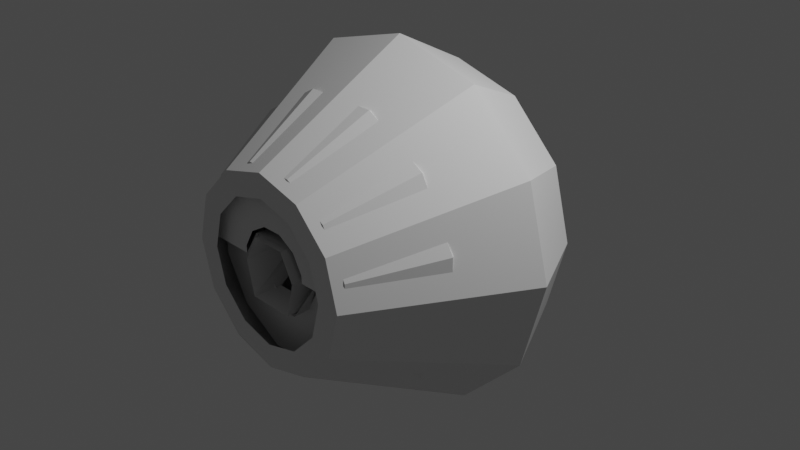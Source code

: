 # Source: mk4-1pod.blend  (saved by Blender 3.1.7; exported with 4.5.12 LTS)
import bpy
from mathutils import Matrix  # noqa: F401  (used for matrix-valued properties, if any)

bpy.ops.wm.read_factory_settings(use_empty=True)
scene = bpy.context.scene
scene.name = 'Scene'

# ---- collections
col_collection = bpy.data.collections.new('Collection'); scene.collection.children.link(col_collection)
col_collider_collider = bpy.data.collections.new('collider:collider')  # instanced only; not linked into the scene

# ---- materials (node trees are filled in below, after node groups)
mat_material_001 = bpy.data.materials.new('Material.001')
mat_material_001.use_transparent_shadow = False

# ---- material node trees
mat_material_001.use_nodes = True; mat_material_001.node_tree.nodes.clear()
_N = mat_material_001.node_tree.nodes; _L = mat_material_001.node_tree.links
n0 = _N.new('ShaderNodeBsdfPrincipled'); n0.name = 'Principled BSDF'; n0.location = (10, 300)
n0.distribution = 'GGX'
n0.subsurface_method = 'RANDOM_WALK_SKIN'
n0.inputs[3].default_value = 1.45
n0.inputs[27].default_value = (0.0, 0.0, 0.0, 1.0)
n0.inputs[28].default_value = 1.0
n1 = _N.new('ShaderNodeOutputMaterial'); n1.name = 'Material Output'; n1.location = (300, 300)
_L.new(n0.outputs[0], n1.inputs[0])
n1.is_active_output = True

# ---- world
world_world = bpy.data.worlds.new('World'); scene.world = world_world
world_world.use_nodes = True; world_world.node_tree.nodes.clear()
_N = world_world.node_tree.nodes; _L = world_world.node_tree.links
n0 = _N.new('ShaderNodeOutputWorld'); n0.name = 'World Output'; n0.location = (300, 300)
n1 = _N.new('ShaderNodeBackground'); n1.name = 'Background'; n1.location = (10, 300)
n1.inputs[0].default_value = (0.05088, 0.05088, 0.05088, 1.0)
_L.new(n1.outputs[0], n0.inputs[0])
n0.is_active_output = True
world_world.color = (0.05088, 0.05088, 0.05088)
world_world.use_sun_shadow = False
world_world.sun_shadow_jitter_overblur = 0.0

# ---- cameras
cam_camera = bpy.data.cameras.new('Camera')
cam_camera.clip_end = 100.0
cam_camera.ortho_scale = 7.314

# ---- lights
light_light = bpy.data.lights.new('Light', 'POINT')
light_light.transmission_factor = 0.0
light_light.energy = 1000.0
light_light.shadow_soft_size = 0.1
light_light.shadow_maximum_resolution = 0.006
light_light.use_absolute_resolution = True

# ---- meshes
me_cylinder = bpy.data.meshes.new('Cylinder')
me_cylinder.from_pydata([(2.547e-08, 0.007195, 1.932), (1.033e-08, -1.692, 0.7634), (0.9661, 0.007195, 1.673), (0.3817, -1.692, 0.6611), (1.673, 0.007195, 0.9661), (0.6611, -1.692, 0.3817), (1.932, 0.007195, -6.945e-09), (0.7634, -1.692, -1.618e-07), (1.673, 0.007195, -0.9661), (0.6611, -1.692, -0.3817), (0.9661, 0.007195, -1.673), (0.3817, -1.692, -0.6611), (-1.434e-07, 0.007195, -1.932), (-7.481e-08, -1.692, -0.7634), (-0.9661, 0.007195, -1.673), (-0.3817, -1.692, -0.6611), (-1.673, 0.007195, -0.9661), (-0.6611, -1.692, -0.3817), (-1.932, 0.007195, 2.234e-07), (-0.7634, -1.692, -6.394e-08), (-1.673, 0.007195, 0.9661), (-0.6611, -1.692, 0.3817), (-0.9661, 0.007195, 1.673), (-0.3817, -1.692, 0.6611), (-6.193e-09, 0.8142, 0.7711), (0.3856, 0.8142, 0.6678), (0.6678, 0.8142, 0.3856), (0.7711, 0.8142, 2.106e-08), (0.6678, 0.8142, -0.3856), (0.3856, 0.8142, -0.6678), (-8.125e-08, 0.8142, -0.7711), (-0.3856, 0.8142, -0.6678), (-0.6678, 0.8142, -0.3856), (-0.7711, 0.8142, 1.672e-07), (-0.6678, 0.8142, 0.3856), (-0.3856, 0.8142, 0.6678), (1.673e-08, 0.8142, 1.514), (0.7571, 0.8142, 1.311), (1.311, 0.8142, 0.7571), (1.514, 0.8142, 9.6e-09), (1.311, 0.8142, -0.7571), (0.7571, 0.8142, -1.311), (-1.156e-07, 0.8142, -1.514), (-0.7571, 0.8142, -1.311), (-1.311, 0.8142, -0.7571), (-1.514, 0.8142, 1.901e-07), (-1.311, 0.8142, 0.7571), (-0.7571, 0.8142, 1.311), (0.5095, -1.692, 0.8825), (6.389e-09, -1.692, 1.019), (0.8825, -1.692, 0.5095), (1.019, -1.692, -1.815e-07), (0.8825, -1.692, -0.5095), (0.5095, -1.692, -0.8825), (-8.27e-08, -1.692, -1.019), (-0.5095, -1.692, -0.8825), (-0.8825, -1.692, -0.5095), (-1.019, -1.692, -6e-08), (-0.8825, -1.692, 0.5095), (-0.5095, -1.692, 0.8825)], [], [(0, 2, 48, 49), (2, 4, 50, 48), (4, 6, 51, 50), (6, 8, 52, 51), (8, 10, 53, 52), (10, 12, 54, 53), (12, 14, 55, 54), (14, 16, 56, 55), (16, 18, 57, 56), (18, 20, 58, 57), (20, 22, 59, 58), (22, 0, 49, 59), (22, 47, 36, 0), (0, 36, 37, 2), (4, 38, 39, 6), (20, 46, 47, 22), (2, 37, 38, 4), (18, 45, 46, 20), (16, 44, 45, 18), (14, 43, 44, 16), (12, 42, 43, 14), (10, 41, 42, 12), (8, 40, 41, 10), (6, 39, 40, 8), (25, 37, 36, 24), (26, 38, 37, 25), (27, 39, 38, 26), (28, 40, 39, 27), (29, 41, 40, 28), (30, 42, 41, 29), (31, 43, 42, 30), (32, 44, 43, 31), (33, 45, 44, 32), (34, 46, 45, 33), (35, 47, 46, 34), (24, 36, 47, 35), (1, 49, 48, 3), (3, 48, 50, 5), (5, 50, 51, 7), (7, 51, 52, 9), (9, 52, 53, 11), (11, 53, 54, 13), (13, 54, 55, 15), (15, 55, 56, 17), (17, 56, 57, 19), (19, 57, 58, 21), (21, 58, 59, 23), (23, 59, 49, 1)])
_uv = me_cylinder.uv_layers.new(name='UVMap')
_uv.uv.foreach_set('vector', [1.0, 0.5, 0.9167, 0.5, 0.9167, 1.0, 1.0, 1.0, 0.9167, 0.5, 0.8333, 0.5, 0.8333, 1.0, 0.9167, 1.0, 0.8333, 0.5, 0.75, 0.5, 0.75, 1.0, 0.8333, 1.0, 0.75, 0.5, 0.6667, 0.5, 0.6667, 1.0, 0.75, 1.0, 0.6667, 0.5, 0.5833, 0.5, 0.5833, 1.0, 0.6667, 1.0, 0.5833, 0.5, 0.5, 0.5, 0.5, 1.0, 0.5833, 1.0, 0.5, 0.5, 0.4167, 0.5, 0.4167, 1.0, 0.5, 1.0, 0.4167, 0.5, 0.3333, 0.5, 0.3333, 1.0, 0.4167, 1.0, 0.3333, 0.5, 0.25, 0.5, 0.25, 1.0, 0.3333, 1.0, 0.25, 0.5, 0.1667, 0.5, 0.1667, 1.0, 0.25, 1.0, 0.1667, 0.5, 0.08333, 0.5, 0.08333, 1.0, 0.1667, 1.0, 0.08333, 0.5, 7.451e-08, 0.5, 7.451e-08, 1.0, 0.08333, 1.0, 0.08333, 0.5, 0.08333, 0.5, 7.451e-08, 0.5, 7.451e-08, 0.5, 1.0, 0.5, 1.0, 0.5, 0.9167, 0.5, 0.9167, 0.5, 0.8333, 0.5, 0.8333, 0.5, 0.75, 0.5, 0.75, 0.5, 0.1667, 0.5, 0.1667, 0.5, 0.08333, 0.5, 0.08333, 0.5, 0.9167, 0.5, 0.9167, 0.5, 0.8333, 0.5, 0.8333, 0.5, 0.25, 0.5, 0.25, 0.5, 0.1667, 0.5, 0.1667, 0.5, 0.3333, 0.5, 0.3333, 0.5, 0.25, 0.5, 0.25, 0.5, 0.4167, 0.5, 0.4167, 0.5, 0.3333, 0.5, 0.3333, 0.5, 0.5, 0.5, 0.5, 0.5, 0.4167, 0.5, 0.4167, 0.5, 0.5833, 0.5, 0.5833, 0.5, 0.5, 0.5, 0.5, 0.5, 0.6667, 0.5, 0.6667, 0.5, 0.5833, 0.5, 0.5833, 0.5, 0.75, 0.5, 0.75, 0.5, 0.6667, 0.5, 0.6667, 0.5, 0.8111, 0.3558, 0.87, 0.4578, 0.75, 0.49, 0.75, 0.3722, 0.8558, 0.3111, 0.9578, 0.37, 0.87, 0.4578, 0.8111, 0.3558, 0.8722, 0.25, 0.99, 0.25, 0.9578, 0.37, 0.8558, 0.3111, 0.8558, 0.1889, 0.9578, 0.13, 0.99, 0.25, 0.8722, 0.25, 0.8111, 0.1442, 0.87, 0.04215, 0.9578, 0.13, 0.8558, 0.1889, 0.75, 0.1278, 0.75, 0.01, 0.87, 0.04215, 0.8111, 0.1442, 0.6889, 0.1442, 0.63, 0.04215, 0.75, 0.01, 0.75, 0.1278, 0.6442, 0.1889, 0.5422, 0.13, 0.63, 0.04215, 0.6889, 0.1442, 0.6278, 0.25, 0.51, 0.25, 0.5422, 0.13, 0.6442, 0.1889, 0.6442, 0.3111, 0.5422, 0.37, 0.51, 0.25, 0.6278, 0.25, 0.6889, 0.3558, 0.63, 0.4578, 0.5422, 0.37, 0.6442, 0.3111, 0.75, 0.3722, 0.75, 0.49, 0.63, 0.4578, 0.6889, 0.3558, 0.25, 0.4298, 0.25, 0.49, 0.37, 0.4578, 0.3399, 0.4057, 0.3399, 0.4057, 0.37, 0.4578, 0.4578, 0.37, 0.4057, 0.3399, 0.4057, 0.3399, 0.4578, 0.37, 0.49, 0.25, 0.4298, 0.25, 0.4298, 0.25, 0.49, 0.25, 0.4578, 0.13, 0.4057, 0.1601, 0.4057, 0.1601, 0.4578, 0.13, 0.37, 0.04215, 0.3399, 0.0943, 0.3399, 0.0943, 0.37, 0.04215, 0.25, 0.01, 0.25, 0.07021, 0.25, 0.07021, 0.25, 0.01, 0.13, 0.04215, 0.1601, 0.0943, 0.1601, 0.0943, 0.13, 0.04215, 0.04215, 0.13, 0.0943, 0.1601, 0.0943, 0.1601, 0.04215, 0.13, 0.01, 0.25, 0.07021, 0.25, 0.07021, 0.25, 0.01, 0.25, 0.04215, 0.37, 0.0943, 0.3399, 0.0943, 0.3399, 0.04215, 0.37, 0.13, 0.4578, 0.1601, 0.4057, 0.1601, 0.4057, 0.13, 0.4578, 0.25, 0.49, 0.25, 0.4298])
me_cylinder.materials.append(mat_material_001)
me_cylinder.use_remesh_fix_poles = True
me_cylinder.use_remesh_preserve_attributes = False
me_cylinder.update()
me_cylinder_001 = bpy.data.meshes.new('Cylinder.001')
me_cylinder_001.from_pydata([(0.4639, 0.004228, 1.731), (0.3829, -0.4801, 1.429), (1.267, 0.004228, 1.267), (1.046, -0.4801, 1.046), (1.267, 0.004228, 0.4639), (1.267, -0.4801, 0.3829), (1.267, 0.004228, -0.4639), (1.267, -0.4801, -0.3829), (1.267, 0.004228, -1.267), (1.046, -0.4801, -1.046), (0.4639, 0.004228, -1.731), (0.3829, -0.4801, -1.429), (-0.4639, 0.004228, -1.731), (-0.3829, -0.4801, -1.429), (-1.267, 0.004228, -1.267), (-1.046, -0.4801, -1.046), (-1.267, 0.004228, -0.4639), (-1.267, -0.4801, -0.3829), (-1.267, 0.004228, 0.4639), (-1.267, -0.4801, 0.3829), (-1.267, 0.004228, 1.267), (-1.046, -0.4801, 1.046), (-0.4639, 0.004228, 1.731), (-0.3829, -0.4801, 1.429), (0.1107, 0.734, 0.4131), (0.3024, 0.734, 0.3024), (0.4131, 0.734, 0.1107), (0.4131, 0.734, -0.1107), (0.3024, 0.734, -0.3024), (0.1107, 0.734, -0.4131), (-0.1107, 0.734, -0.4131), (-0.3024, 0.734, -0.3024), (-0.4131, 0.734, -0.1107), (-0.4131, 0.734, 0.1107), (-0.3024, 0.734, 0.3024), (-0.1107, 0.734, 0.4131), (0.3247, 0.734, 1.212), (0.8871, 0.734, 0.8871), (1.267, 0.734, 0.3247), (1.267, 0.734, -0.3247), (0.8871, 0.734, -0.8871), (0.3247, 0.734, -1.212), (-0.3247, 0.734, -1.212), (-0.8871, 0.734, -0.8871), (-1.267, 0.734, -0.3247), (-1.267, 0.734, 0.3247), (-0.8871, 0.734, 0.8871), (-0.3247, 0.734, 1.212), (1.347, -0.5622, 0.3609), (0.9859, -0.5622, -0.9859), (-0.3609, -0.5622, -1.347), (-0.9859, -0.5622, -0.9859), (-0.9911, -0.5622, -0.3609), (-1.347, -0.5622, 0.3609), (-0.9859, -0.5622, 0.9859), (-0.3609, -0.5622, 1.347), (0.9859, -0.5622, 0.9859), (0.3609, -0.5622, 1.347), (0.9911, -0.5622, -0.3609), (0.3609, -0.5622, -1.347), (-1.073, -0.736, -1.073), (-0.3928, -0.736, -1.466), (-1.079, -0.736, -0.3928), (-1.466, -0.736, 0.3928), (-1.073, -0.736, 1.073), (-0.3928, -0.736, 1.466), (1.073, -0.736, 1.073), (0.3928, -0.736, 1.466), (1.466, -0.736, 0.3928), (1.079, -0.736, -0.3928), (1.073, -0.736, -1.073), (0.3928, -0.736, -1.466), (-0.3013, -1.407, -0.3013), (-0.1103, -1.407, -0.4115), (-0.4115, -1.407, -0.1103), (-0.4115, -1.592, 0.1103), (-0.3013, -1.592, 0.3013), (-0.1103, -1.592, 0.4115), (0.3013, -1.592, 0.3013), (0.1103, -1.592, 0.4115), (0.4115, -1.592, 0.1103), (0.4115, -1.407, -0.1103), (0.3013, -1.407, -0.3013), (0.1103, -1.407, -0.4115), (0.3147, -0.5622, -0.767), (-0.3147, -0.5622, -0.767), (-0.3147, -0.5622, 0.2962), (-0.1541, -0.5622, 0.4802), (0.3147, -0.5622, 0.2962), (0.1541, -0.5622, 0.4802), (0.3147, -0.4801, -0.767), (-0.3147, -0.4801, -0.767), (-0.1541, -0.4801, 0.4802), (-0.3147, -0.4801, 0.2962), (0.3147, -0.4801, 0.2962), (0.1541, -0.4801, 0.4802), (-0.7411, -1.407, -0.7411), (-0.2713, -1.407, -1.012), (-1.012, -1.407, -0.2713), (-0.7411, -1.592, 0.7411), (-0.2713, -1.592, 1.012), (0.7411, -1.592, 0.7411), (0.2713, -1.592, 1.012), (1.012, -1.592, 0.2713), (1.012, -1.407, -0.2713), (0.7411, -1.407, -0.7411), (0.2713, -1.407, -1.012), (-1.012, -1.592, 0.2713), (1.347, -0.5622, 0.03026), (0.9911, -0.5622, -0.03026), (1.012, -1.592, 0.03026), (1.012, -1.407, -0.03026), (1.466, -0.736, 0.03026), (1.079, -0.736, -0.03026), (0.4115, -1.592, 0.03026), (0.4115, -1.407, -0.03026), (-0.9911, -0.5622, -0.03026), (-1.347, -0.5622, 0.03026), (-1.079, -0.736, -0.03026), (-1.466, -0.736, 0.03026), (-1.012, -1.407, -0.03026), (-1.012, -1.592, 0.03026), (-0.4115, -1.407, -0.03026), (-0.4115, -1.592, 0.03026), (0.3147, -0.5622, -0.03026), (0.3147, -0.5622, 0.03026), (-0.3147, -0.5622, -0.03026), (-0.3147, -0.5622, 0.03026), (0.282, -1.592, -0.3746), (-0.282, -1.592, -0.3746), (0.2518, -1.33, -0.366), (-0.2518, -1.33, -0.366), (0.3205, -0.8263, -0.03891), (-0.3205, -0.8263, -0.03891), (-1.151, -1.33, 0.3085), (-1.151, -0.736, 0.9375), (-1.03, -0.6492, 1.03), (-0.7505, -0.5622, 1.122), (-0.3072, -0.5622, 1.122), (0.3072, -0.5622, 1.122), (0.7505, -0.5622, 1.122), (1.03, -0.6492, 1.03), (1.151, -0.736, 0.9375), (1.151, -1.33, 0.3085), (0.3589, -1.032, 0.03026), (-0.3589, -1.032, 0.03026), (0.243, -1.592, 0.3001), (-0.243, -1.592, 0.3001), (0.2119, -1.032, 0.3001), (-0.2119, -1.032, 0.3001), (0.3383, -0.813, -0.03026), (-0.3383, -0.813, -0.03026), (-0.266, -1.343, -0.3746), (0.266, -1.343, -0.3746), (0.3205, -0.8322, -0.0298), (-0.3205, -0.8322, -0.0298), (-0.2518, -1.335, -0.3569), (0.2518, -1.335, -0.3569), (0.3205, -0.9963, -0.0298), (-0.3205, -0.9963, -0.0298), (-0.2518, -1.649, -0.3569), (0.2518, -1.649, -0.3569), (0.3205, -1.05, 0.03159), (-0.3205, -1.05, 0.03159), (-0.1892, -1.649, 0.2896), (0.3205, -1.041, 0.04566), (0.1892, -1.649, 0.2896), (-0.1892, -1.041, 0.2896), (0.1892, -1.041, 0.2896), (-0.3205, -1.041, 0.04566), (-0.3408, -1.649, 0.009213), (0.3408, -1.649, 0.009213)], [(112, 113), (114, 115), (122, 123)], [(0, 2, 3, 1), (2, 4, 5, 3), (4, 6, 7, 5), (6, 8, 9, 7), (8, 10, 11, 9), (10, 12, 13, 11), (12, 14, 15, 13), (14, 16, 17, 15), (16, 18, 19, 17), (18, 20, 21, 19), (20, 22, 23, 21), (22, 0, 1, 23), (8, 40, 41, 10), (39, 40, 8), (22, 47, 36, 0), (0, 36, 37, 2), (4, 38, 39, 6), (20, 46, 47, 22), (2, 37, 38), (45, 46, 20), (16, 44, 45, 18), (14, 43, 44), (12, 42, 43, 14), (10, 41, 42, 12), (25, 37, 36, 24), (26, 38, 37, 25), (27, 39, 38, 26), (28, 40, 39, 27), (29, 41, 40, 28), (30, 42, 41, 29), (31, 43, 42, 30), (32, 44, 43, 31), (33, 45, 44, 32), (34, 46, 45, 33), (35, 47, 46, 34), (24, 36, 47, 35), (50, 61, 71, 59), (84, 85, 50, 59, 49), (91, 90, 9, 11, 13), (9, 90, 94, 95, 92, 93, 91, 13, 15, 17, 19, 21, 23, 1, 3, 5, 7), (135, 134, 63), (51, 60, 61, 50), (108, 112, 68, 48), (137, 136, 54), (57, 67, 65, 55), (52, 62, 60, 51), (49, 70, 69, 58), (141, 66, 67, 57, 140), (116, 118, 62, 52), (59, 71, 70, 49), (141, 142, 66), (136, 64, 135), (61, 97, 106, 71), (60, 96, 97, 61), (110, 103, 143), (65, 100, 99, 64), (67, 102, 100, 65), (62, 98, 96, 60), (70, 105, 104, 69), (66, 101, 102, 67), (118, 120, 98, 62), (71, 106, 105, 70), (143, 103, 101, 66, 142), (86, 127, 126, 85, 91, 93), (88, 94, 90, 84, 124, 125), (84, 90, 91, 85), (92, 95, 89, 87), (95, 94, 88, 89), (93, 92, 87, 86), (73, 97, 96, 72), (72, 96, 98, 74), (76, 99, 100, 77), (79, 102, 101, 78), (78, 101, 103, 80), (115, 111, 104, 81), (82, 105, 106, 83), (75, 107, 99, 76), (77, 100, 102, 79), (81, 104, 105, 82), (83, 106, 97, 73), (123, 121, 107, 75), (80, 103, 110, 114), (137, 138, 55), (69, 104, 111, 113), (139, 138, 87, 89), (58, 69, 113, 109), (74, 98, 120, 122), (53, 117, 127, 86), (134, 107, 121), (139, 140, 57), (53, 63, 119, 117), (109, 124, 84, 49, 58), (126, 116, 52, 51, 50, 85), (111, 115, 150, 124, 109, 113), (118, 116, 126, 151, 122, 120), (131, 133, 155, 156), (152, 153, 128, 129), (115, 128, 153, 150), (151, 152, 129, 122), (108, 48, 88, 125), (124, 126, 127, 125), (151, 126, 124, 150), (110, 112, 108, 125, 144, 114), (127, 117, 119, 121, 123, 145), (68, 143, 142), (48, 68, 142, 141, 56), (56, 141, 140), (88, 48, 56, 140, 139, 89), (57, 55, 138, 139), (54, 53, 86, 87, 138, 137), (55, 65, 64, 136, 137), (54, 136, 135, 63, 53), (64, 99, 107, 134, 135), (63, 134, 121, 119), (112, 110, 143, 68), (145, 123, 147, 149), (127, 145, 144, 125), (149, 147, 146, 148), (144, 145, 149, 148), (114, 144, 148, 146), (132, 133, 151, 150), (131, 130, 153, 152), (133, 131, 152, 151), (130, 132, 150, 153), (154, 157, 161, 158), (133, 132, 154, 155), (132, 130, 157, 154), (130, 131, 156, 157), (160, 169, 170), (157, 156, 160, 161), (156, 155, 159, 160), (155, 154, 158, 159), (160, 159, 163), (159, 158, 162, 163), (158, 161, 162), (165, 168, 167, 169), (161, 165, 158), (168, 165, 171, 166), (158, 165, 169, 159), (159, 169, 160), (171, 165, 161), (168, 166, 164, 167), (167, 164, 170, 169), (6, 39, 8), (4, 2, 38), (18, 45, 20), (16, 14, 44)])
_uv = me_cylinder_001.uv_layers.new(name='UVMap')
_uv.uv.foreach_set('vector', [1.0, 0.5, 0.9167, 0.5, 0.9167, 1.0, 1.0, 1.0, 0.9167, 0.5, 0.8333, 0.5, 0.8333, 1.0, 0.9167, 1.0, 0.8333, 0.5, 0.75, 0.5, 0.75, 1.0, 0.8333, 1.0, 0.75, 0.5, 0.6667, 0.5, 0.6667, 1.0, 0.75, 1.0, 0.6667, 0.5, 0.5833, 0.5, 0.5833, 1.0, 0.6667, 1.0, 0.5833, 0.5, 0.5, 0.5, 0.5, 1.0, 0.5833, 1.0, 0.5, 0.5, 0.4167, 0.5, 0.4167, 1.0, 0.5, 1.0, 0.4167, 0.5, 0.3333, 0.5, 0.3333, 1.0, 0.4167, 1.0, 0.3333, 0.5, 0.25, 0.5, 0.25, 1.0, 0.3333, 1.0, 0.25, 0.5, 0.1667, 0.5, 0.1667, 1.0, 0.25, 1.0, 0.1667, 0.5, 0.08333, 0.5, 0.08333, 1.0, 0.1667, 1.0, 0.08333, 0.5, 7.451e-08, 0.5, 7.451e-08, 1.0, 0.08333, 1.0, 0.6667, 0.5, 0.6667, 0.5, 0.5833, 0.5, 0.5833, 0.5, 0.75, 0.5, 0.6667, 0.5, 0.6667, 0.5, 0.08333, 0.5, 0.08333, 0.5, 7.451e-08, 0.5, 7.451e-08, 0.5, 1.0, 0.5, 1.0, 0.5, 0.9167, 0.5, 0.9167, 0.5, 0.8333, 0.5, 0.8333, 0.5, 0.75, 0.5, 0.75, 0.5, 0.1667, 0.5, 0.1667, 0.5, 0.08333, 0.5, 0.08333, 0.5, 0.9167, 0.5, 0.9167, 0.5, 0.8333, 0.5, 0.25, 0.5, 0.1667, 0.5, 0.1667, 0.5, 0.3333, 0.5, 0.3333, 0.5, 0.25, 0.5, 0.25, 0.5, 0.4167, 0.5, 0.4167, 0.5, 0.3333, 0.5, 0.5, 0.5, 0.5, 0.5, 0.4167, 0.5, 0.4167, 0.5, 0.5833, 0.5, 0.5833, 0.5, 0.5, 0.5, 0.5, 0.5, 0.7909, 0.3208, 0.87, 0.4578, 0.75, 0.49, 0.75, 0.3318, 0.8208, 0.2909, 0.9578, 0.37, 0.87, 0.4578, 0.7909, 0.3208, 0.8318, 0.25, 0.99, 0.25, 0.9578, 0.37, 0.8208, 0.2909, 0.8208, 0.2091, 0.9578, 0.13, 0.99, 0.25, 0.8318, 0.25, 0.7909, 0.1792, 0.87, 0.04215, 0.9578, 0.13, 0.8208, 0.2091, 0.75, 0.1682, 0.75, 0.01, 0.87, 0.04215, 0.7909, 0.1792, 0.7091, 0.1792, 0.63, 0.04215, 0.75, 0.01, 0.75, 0.1682, 0.6792, 0.2091, 0.5422, 0.13, 0.63, 0.04215, 0.7091, 0.1792, 0.6682, 0.25, 0.51, 0.25, 0.5422, 0.13, 0.6792, 0.2091, 0.6792, 0.2909, 0.5422, 0.37, 0.51, 0.25, 0.6682, 0.25, 0.7091, 0.3208, 0.63, 0.4578, 0.5422, 0.37, 0.6792, 0.2909, 0.75, 0.3318, 0.75, 0.49, 0.63, 0.4578, 0.7091, 0.3208, 0.25, 0.02382, 0.25, 0.02382, 0.3631, 0.05412, 0.3631, 0.05412, 0.3315, 0.143, 0.2329, 0.1166, 0.25, 0.02382, 0.3631, 0.05412, 0.4459, 0.1369, 0.4733, 1.0, 0.5581, 1.0, 0.6667, 1.0, 0.5833, 1.0, 0.5, 1.0, 0.6667, 1.0, 0.5581, 1.0, 0.4971, 1.0, 0.4222, 1.0, 0.3542, 1.0, 0.3629, 1.0, 0.4733, 1.0, 0.5, 1.0, 0.4167, 1.0, 0.3333, 1.0, 0.25, 1.0, 0.1667, 1.0, 0.08333, 1.0, 7.451e-08, 1.0, 0.9167, 1.0, 0.8333, 1.0, 0.75, 1.0, 0.04808, 0.3405, 0.02382, 0.25, 0.02382, 0.25, 0.1369, 0.05412, 0.1369, 0.05412, 0.25, 0.02382, 0.25, 0.02382, 0.456, 0.3254, 0.456, 0.3254, 0.4459, 0.3631, 0.4459, 0.3631, 0.0853, 0.3943, 0.05412, 0.3631, 0.05412, 0.3631, 0.25, 0.4762, 0.25, 0.4762, 0.1369, 0.4459, 0.1369, 0.4459, 0.05412, 0.1369, 0.05412, 0.1369, 0.1369, 0.05412, 0.1369, 0.05412, 0.4459, 0.1369, 0.4459, 0.1369, 0.4762, 0.25, 0.4762, 0.25, 0.3631, 0.4459, 0.3631, 0.4459, 0.25, 0.4762, 0.25, 0.4762, 0.3205, 0.4573, 0.04402, 0.1746, 0.04402, 0.1746, 0.05412, 0.1369, 0.05412, 0.1369, 0.3631, 0.05412, 0.3631, 0.05412, 0.4459, 0.1369, 0.4459, 0.1369, 0.3631, 0.4459, 0.3796, 0.4294, 0.3631, 0.4459, 0.05412, 0.3631, 0.05412, 0.3631, 0.04808, 0.3405, 0.25, 0.02382, 0.25, 0.02382, 0.3631, 0.05412, 0.3631, 0.05412, 0.1369, 0.05412, 0.1369, 0.05412, 0.25, 0.02382, 0.25, 0.02382, 0.456, 0.3254, 0.4459, 0.3631, 0.4459, 0.3631, 0.1369, 0.4459, 0.1369, 0.4459, 0.05412, 0.3631, 0.05412, 0.3631, 0.25, 0.4762, 0.25, 0.4762, 0.1369, 0.4459, 0.1369, 0.4459, 0.05412, 0.1369, 0.05412, 0.1369, 0.1369, 0.05412, 0.1369, 0.05412, 0.4459, 0.1369, 0.4459, 0.1369, 0.4762, 0.25, 0.4762, 0.25, 0.3631, 0.4459, 0.3631, 0.4459, 0.25, 0.4762, 0.25, 0.4762, 0.04402, 0.1746, 0.04402, 0.1746, 0.05412, 0.1369, 0.05412, 0.1369, 0.3631, 0.05412, 0.3631, 0.05412, 0.4459, 0.1369, 0.4459, 0.1369, 0.4459, 0.3631, 0.4459, 0.3631, 0.3631, 0.4459, 0.3631, 0.4459, 0.3796, 0.4294, 0.625, 0.07251, 0.5417, 0.07251, 0.4583, 0.07251, 0.375, 0.07251, 0.375, 0.1056, 0.625, 0.1056, 0.625, 0.6775, 0.625, 0.6444, 0.375, 0.6444, 0.375, 0.6775, 0.4583, 0.6775, 0.5417, 0.6775, 0.375, 0.6775, 0.375, 0.6444, 0.125, 0.6444, 0.125, 0.6775, 0.875, 0.6444, 0.625, 0.6444, 0.625, 0.6775, 0.875, 0.6775, 0.625, 0.6444, 0.625, 0.6444, 0.625, 0.6775, 0.625, 0.6775, 0.625, 0.1056, 0.625, 0.1056, 0.625, 0.07251, 0.625, 0.07251, 0.25, 0.1581, 0.25, 0.02382, 0.1369, 0.05412, 0.204, 0.1704, 0.204, 0.1704, 0.1369, 0.05412, 0.05412, 0.1369, 0.1704, 0.204, 0.1704, 0.296, 0.05412, 0.3631, 0.1369, 0.4459, 0.204, 0.3296, 0.25, 0.3419, 0.25, 0.4762, 0.3631, 0.4459, 0.296, 0.3296, 0.296, 0.3296, 0.3631, 0.4459, 0.4459, 0.3631, 0.3296, 0.296, 0.3378, 0.2653, 0.4661, 0.2877, 0.4762, 0.25, 0.3419, 0.25, 0.3296, 0.204, 0.4459, 0.1369, 0.3631, 0.05412, 0.296, 0.1704, 0.1581, 0.25, 0.02382, 0.25, 0.05412, 0.3631, 0.1704, 0.296, 0.204, 0.3296, 0.1369, 0.4459, 0.25, 0.4762, 0.25, 0.3419, 0.3419, 0.25, 0.4762, 0.25, 0.4459, 0.1369, 0.3296, 0.204, 0.296, 0.1704, 0.3631, 0.05412, 0.25, 0.02382, 0.25, 0.1581, 0.1622, 0.2347, 0.03392, 0.2123, 0.02382, 0.25, 0.1581, 0.25, 0.3296, 0.296, 0.4459, 0.3631, 0.456, 0.3254, 0.3337, 0.2806, 0.0, 0.0, 0.0, 0.0, 0.0, 0.0, 0.4762, 0.25, 0.4762, 0.25, 0.4661, 0.2877, 0.4661, 0.2877, 0.251, 0.4387, 0.1014, 0.3301, 0.0, 0.0, 0.254, 0.3317, 0.4762, 0.25, 0.4762, 0.25, 0.4661, 0.2877, 0.4661, 0.2877, 0.1704, 0.204, 0.05412, 0.1369, 0.04402, 0.1746, 0.1663, 0.2194, 0.02382, 0.25, 0.03392, 0.2123, 0.2031, 0.2277, 0.1883, 0.2832, 0.02382, 0.25, 0.02382, 0.25, 0.03392, 0.2123, 0.0, 0.0, 0.0, 0.0, 0.0, 0.0, 0.02382, 0.25, 0.02382, 0.25, 0.03392, 0.2123, 0.03392, 0.2123, 0.4661, 0.2877, 0.3166, 0.1986, 0.3315, 0.143, 0.4459, 0.1369, 0.4762, 0.25, 0.218, 0.1721, 0.04402, 0.1746, 0.05412, 0.1369, 0.1369, 0.05412, 0.25, 0.02382, 0.2329, 0.1166, 0.0, 0.0, 0.0, 0.0, 0.0, 0.0, 0.0, 0.0, 0.0, 0.0, 0.0, 0.0, 0.0, 0.0, 0.0, 0.0, 0.0, 0.0, 0.0, 0.0, 0.0, 0.0, 0.0, 0.0, 0.0, 0.0, 0.0, 0.0, 0.0, 0.0, 0.0, 0.0, 0.0, 0.0, 0.0, 0.0, 0.0, 0.0, 0.0, 0.0, 0.0, 0.0, 0.0, 0.0, 0.0, 0.0, 0.0, 0.0, 0.0, 0.0, 0.0, 0.0, 0.0, 0.0, 0.0, 0.0, 0.456, 0.3254, 0.4459, 0.3631, 0.2869, 0.3096, 0.3018, 0.2541, 0.0, 0.0, 0.0, 0.0, 0.5417, 0.07251, 0.5417, 0.6775, 0.0, 0.0, 0.0, 0.0, 0.0, 0.0, 0.0, 0.0, 0.456, 0.3254, 0.456, 0.3254, 0.456, 0.3254, 0.3018, 0.2541, 0.3163, 0.2662, 0.3337, 0.2806, 0.2031, 0.2277, 0.03392, 0.2123, 0.03392, 0.2123, 0.03392, 0.2123, 0.1622, 0.2347, 0.1845, 0.2309, 0.4459, 0.3631, 0.4459, 0.3631, 0.3796, 0.4294, 0.4459, 0.3631, 0.4459, 0.3631, 0.3796, 0.4294, 0.3631, 0.4459, 0.3631, 0.4459, 0.3631, 0.4459, 0.3631, 0.4459, 0.3205, 0.4573, 0.0, 0.0, 0.0, 0.0, 0.0, 0.0, 0.0, 0.0, 0.0, 0.0, 0.0, 0.0, 0.25, 0.4762, 0.1369, 0.4459, 0.1014, 0.3301, 0.251, 0.4387, 0.0, 0.0, 0.0, 0.0, 0.0, 0.0, 0.0, 0.0, 0.0, 0.0, 0.0, 0.0, 0.1369, 0.4459, 0.1369, 0.4459, 0.05412, 0.3631, 0.05412, 0.3631, 0.0853, 0.3943, 0.05412, 0.3631, 0.05412, 0.3631, 0.04808, 0.3405, 0.02382, 0.25, 0.02382, 0.25, 0.05412, 0.3631, 0.05412, 0.3631, 0.02382, 0.25, 0.02382, 0.25, 0.04808, 0.3405, 0.02382, 0.25, 0.02382, 0.25, 0.03392, 0.2123, 0.03392, 0.2123, 0.456, 0.3254, 0.456, 0.3254, 0.4459, 0.3631, 0.4459, 0.3631, 0.1845, 0.2309, 0.1622, 0.2347, 0.1622, 0.2347, 0.1845, 0.2309, 0.2031, 0.2277, 0.1845, 0.2309, 0.3163, 0.2662, 0.3018, 0.2541, 0.1845, 0.2309, 0.1622, 0.2347, 0.3337, 0.2806, 0.3163, 0.2662, 0.3163, 0.2662, 0.1845, 0.2309, 0.1845, 0.2309, 0.3163, 0.2662, 0.3337, 0.2806, 0.3163, 0.2662, 0.3163, 0.2662, 0.3337, 0.2806, 0.0, 0.0, 0.0, 0.0, 0.0, 0.0, 0.0, 0.0, 0.0, 0.0, 0.0, 0.0, 0.0, 0.0, 0.0, 0.0, 0.0, 0.0, 0.0, 0.0, 0.0, 0.0, 0.0, 0.0, 0.0, 0.0, 0.0, 0.0, 0.0, 0.0, 0.0, 0.0, 0.0, 0.0, 0.0, 0.0, 0.0, 0.0, 0.0, 0.0, 0.0, 0.0, 0.0, 0.0, 0.0, 0.0, 0.0, 0.0, 0.0, 0.0, 0.0, 0.0, 0.0, 0.0, 0.0, 0.0, 0.0, 0.0, 0.0, 0.0, 0.0, 0.0, 0.0, 0.0, 0.0, 0.0, 0.0, 0.0, 0.0, 0.0, 0.0, 0.0, 0.0, 0.0, 0.0, 0.0, 0.0, 0.0, 0.0, 0.0, 0.0, 0.0, 0.0, 0.0, 0.0, 0.0, 0.0, 0.0, 0.0, 0.0, 0.0, 0.0, 0.0, 0.0, 0.0, 0.0, 0.0, 0.0, 0.0, 0.0, 0.0, 0.0, 0.0, 0.0, 0.0, 0.0, 0.0, 0.0, 0.0, 0.0, 0.0, 0.0, 0.0, 0.0, 0.0, 0.0, 0.0, 0.0, 0.0, 0.0, 0.0, 0.0, 0.0, 0.0, 0.0, 0.0, 0.0, 0.0, 0.0, 0.0, 0.0, 0.0, 0.0, 0.0, 0.0, 0.0, 0.0, 0.0, 0.0, 0.0, 0.0, 0.0, 0.0, 0.0, 0.0, 0.0, 0.0, 0.0, 0.0, 0.0, 0.0, 0.0, 0.0, 0.0, 0.0, 0.0, 0.0, 0.0, 0.0, 0.0, 0.0, 0.0, 0.0, 0.0, 0.0, 0.0, 0.0, 0.0, 0.0, 0.0, 0.0, 0.0, 0.75, 0.5, 0.75, 0.5, 0.6667, 0.5, 0.8333, 0.5, 0.9167, 0.5, 0.8333, 0.5, 0.25, 0.5, 0.25, 0.5, 0.1667, 0.5, 0.3333, 0.5, 0.4167, 0.5, 0.3333, 0.5])
me_cylinder_001.use_remesh_fix_poles = True
me_cylinder_001.use_remesh_preserve_attributes = False
me_cylinder_001.update()
me_collider = bpy.data.meshes.new('collider')
me_collider.from_pydata([(-1.629, -0.634, -0.8608), (-1.629, -0.634, 0.3859), (-1.629, -0.06112, 0.3859), (-1.629, -0.06112, -0.8608), (-1.396, -0.06112, -0.8608), (-1.396, -0.06112, 0.3859), (-1.396, -0.634, 0.3859), (-1.396, -0.634, -0.8608)], [(0, 1), (1, 2), (2, 3), (3, 4), (4, 5), (5, 6), (6, 7), (7, 0), (6, 1), (5, 2), (7, 4), (3, 0)], [])
me_collider.use_remesh_fix_poles = True
me_collider.use_remesh_preserve_attributes = False
me_collider.update()

# ---- objects
ob_light = bpy.data.objects.new('Light', light_light)
ob_camera = bpy.data.objects.new('Camera', cam_camera)
ob_freeiva = bpy.data.objects.new('FreeIva', None)
ob_depthmask = bpy.data.objects.new('depthMask', me_cylinder)
ob_shellcollider = bpy.data.objects.new('shellCollider', me_cylinder_001)
ob_ladder = bpy.data.objects.new('ladder', None)
ob_mesh_collider = bpy.data.objects.new('mesh:collider', me_collider)

# ---- transforms, parenting, visibility, modifiers, constraints
ob_light.location = (4.076, 1.005, 5.904)
ob_light.rotation_euler = (0.6503, 0.05522, 1.866)
ob_light.lock_rotations_4d = False
ob_light.empty_display_type = 'ARROWS'
ob_light.color = (0.0, 0.0, 0.0, 0.0)
ob_light.lineart.crease_threshold = 0.0
ob_camera.location = (7.359, -6.926, 4.958)
ob_camera.rotation_euler = (1.109, 0.0, 0.8149)
ob_camera.lock_rotations_4d = False
ob_camera.empty_display_type = 'ARROWS'
ob_camera.color = (0.0, 0.0, 0.0, 0.0)
ob_camera.display_type = 'WIRE'
ob_camera.lineart.crease_threshold = 0.0
ob_freeiva.location = (0.0, 0.0, 0.0)
ob_depthmask.parent = ob_freeiva
ob_depthmask.location = (0.0, 0.0, 0.0)
ob_shellcollider.parent = ob_freeiva
ob_shellcollider.location = (0.0, 0.0, 0.0)
ob_ladder.parent = ob_freeiva
ob_ladder.location = (-0.3452, -0.1239, 1.548)
ob_ladder.rotation_euler = (1.571, -1.567, -7.101e-05)
ob_ladder.empty_display_type = 'ARROWS'
ob_ladder.empty_display_size = 0.3
ob_ladder.instance_type = 'COLLECTION'
ob_mesh_collider.location = (0.0, 0.0, 0.0)
ob_ladder.instance_collection = col_collider_collider

# ---- collection membership
col_collection.objects.link(ob_light)
col_collection.objects.link(ob_camera)
col_collection.objects.link(ob_freeiva)
col_collection.objects.link(ob_depthmask)
col_collection.objects.link(ob_shellcollider)
col_collection.objects.link(ob_ladder)
col_collider_collider.objects.link(ob_mesh_collider)

# ---- scene / render settings (as saved in the file)
scene.camera = ob_camera
scene.frame_start = 1; scene.frame_end = 250; scene.frame_set(1)
scene.render.engine = 'BLENDER_EEVEE_NEXT'
scene.cycles.sampling_pattern = 'TABULATED_SOBOL'
scene.cycles.use_light_tree = False
scene.view_settings.view_transform = 'Filmic'
bpy.context.view_layer.update()
